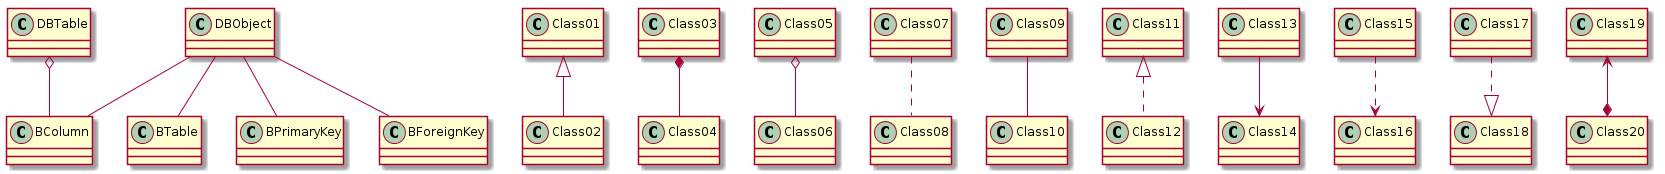

The diagram above was rendered by PlantUML. Its source (embedded in the PNG):
@startuml
skinparam backgroundColor white
DBObject --DBTable
DBObject --DBColumn
DBObject --DBPrimaryKey
DBObject --DBForeignKey

DBTable o--DBColumn
Class01 <|-- Class02
Class03 *-- Class04
Class05 o-- Class06
Class07 .. Class08
Class09 -- Class10
Class11 <|.. Class12
Class13 --> Class14
Class15 ..> Class16
Class17 ..|> Class18
Class19 <--* Class20


@enduml